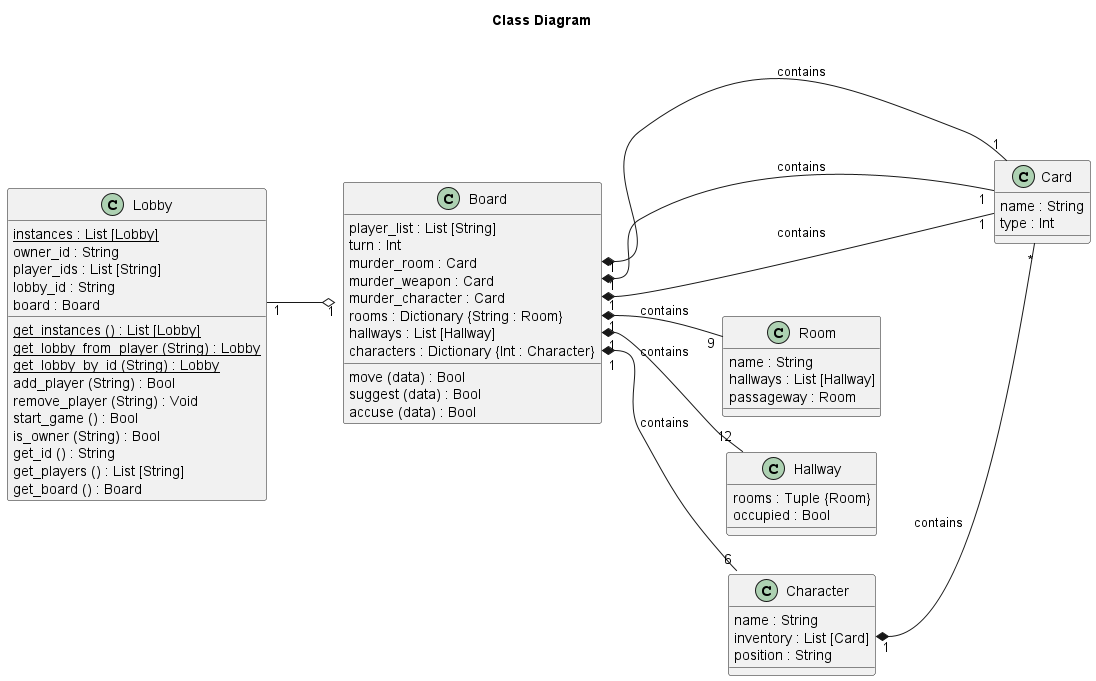

The diagram above was rendered by PlantUML. Its source (embedded in the PNG):
@startuml Class Diagram

title Class Diagram

left to right direction

class Lobby {
    {static} instances : List [Lobby]
    {field} owner_id : String
    {field} player_ids : List [String]
    {field} lobby_id : String
    {field} board : Board

    {method} {static} get_instances () : List [Lobby]
    {method} {static} get_lobby_from_player (String) : Lobby
    {method} {static} get_lobby_by_id (String) : Lobby
    {method} add_player (String) : Bool
    {method} remove_player (String) : Void
    {method} start_game () : Bool
    {method} is_owner (String) : Bool
    {method} get_id () : String
    {method} get_players () : List [String]
    {method} get_board () : Board
}

class Board {
    {field} player_list : List [String]
    {field} turn : Int
    {field} murder_room : Card
    {field} murder_weapon : Card
    {field} murder_character : Card
    {field} rooms : Dictionary {String : Room}
    {field} hallways : List [Hallway]
    {field} characters : Dictionary {Int : Character}

    {method} move (data) : Bool
    {method} suggest (data) : Bool
    {method} accuse (data) : Bool
}

class Hallway {
    {field} rooms : Tuple {Room}
    {field} occupied : Bool
}

class Character {
    {field} name : String
    {field} inventory : List [Card]
    {field} position : String
}

class Room {
    {field} name : String
    {field} hallways : List [Hallway]
    {field} passageway : Room
}

class Card {
    name : String
    type : Int
}

Lobby::board "1" --o "1" Board
Board::hallways "1" *-- "12" Hallway : contains
Board::rooms "1" *-- "9" Room : contains
Board::characters "1" *-- "6" Character : contains
Board::murder_room "1" *-- "1" Card : contains
Board::murder_weapon "1" *-- "1" Card : contains
Board::murder_character "1" *-- "1" Card : contains
Character::inventory "1" *-- "*" Card : contains

@enduml